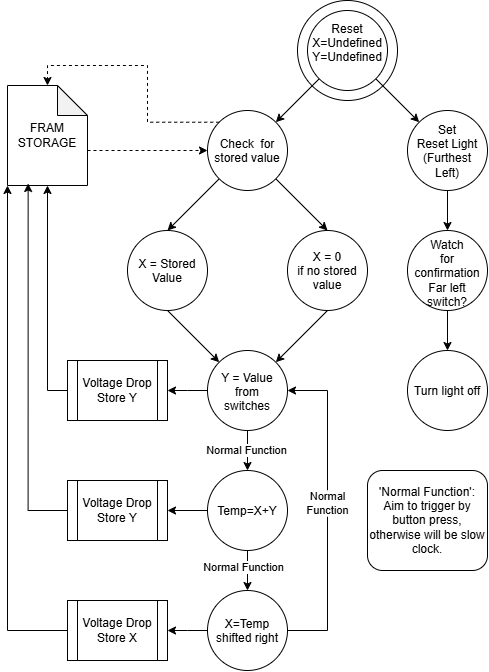

The diagram above was exported from draw.io. Its source (the exported page's mxGraphModel, read from the mxfile embedded in the PNG):
<mxGraphModel dx="1374" dy="878" grid="1" gridSize="10" guides="1" tooltips="1" connect="1" arrows="1" fold="1" page="1" pageScale="1" pageWidth="850" pageHeight="1100" math="0" shadow="0">
  <root>
    <mxCell id="0" />
    <mxCell id="1" parent="0" />
    <mxCell id="Ga5hljSALRdtQg3ts_8_-1" parent="1" style="ellipse;whiteSpace=wrap;html=1;shapeInside=1;aspect=fixed;" value="" vertex="1">
      <mxGeometry height="100" width="100" x="370" y="50" as="geometry" />
    </mxCell>
    <mxCell id="Ga5hljSALRdtQg3ts_8_-5" edge="1" parent="1" source="Ga5hljSALRdtQg3ts_8_-2" style="shape=connector;rounded=0;orthogonalLoop=1;jettySize=auto;html=1;exitX=0;exitY=1;exitDx=0;exitDy=0;entryX=1;entryY=0;entryDx=0;entryDy=0;strokeColor=default;align=center;verticalAlign=middle;fontFamily=Helvetica;fontSize=11;fontColor=default;labelBackgroundColor=default;defaultLabelBackgroundColor=gap;endArrow=classic;endFill=1;" target="Ga5hljSALRdtQg3ts_8_-3">
      <mxGeometry relative="1" as="geometry" />
    </mxCell>
    <mxCell id="Ga5hljSALRdtQg3ts_8_-16" edge="1" parent="1" source="Ga5hljSALRdtQg3ts_8_-2" style="shape=connector;rounded=0;orthogonalLoop=1;jettySize=auto;html=1;exitX=1;exitY=1;exitDx=0;exitDy=0;entryX=0;entryY=0;entryDx=0;entryDy=0;strokeColor=default;align=center;verticalAlign=middle;fontFamily=Helvetica;fontSize=11;fontColor=default;labelBackgroundColor=default;defaultLabelBackgroundColor=gap;endArrow=classic;endFill=1;" target="Ga5hljSALRdtQg3ts_8_-15">
      <mxGeometry relative="1" as="geometry" />
    </mxCell>
    <mxCell id="Ga5hljSALRdtQg3ts_8_-2" parent="1" style="ellipse;whiteSpace=wrap;html=1;shapeInside=1;aspect=fixed;" value="Reset&lt;div&gt;X=Undefined&lt;/div&gt;&lt;div&gt;Y=Undefined&lt;/div&gt;" vertex="1">
      <mxGeometry height="80" width="80" x="380" y="60" as="geometry" />
    </mxCell>
    <mxCell id="Ga5hljSALRdtQg3ts_8_-6" edge="1" parent="1" source="Ga5hljSALRdtQg3ts_8_-3" style="shape=connector;rounded=0;orthogonalLoop=1;jettySize=auto;html=1;exitX=0;exitY=1;exitDx=0;exitDy=0;entryX=0.5;entryY=0;entryDx=0;entryDy=0;strokeColor=default;align=center;verticalAlign=middle;fontFamily=Helvetica;fontSize=11;fontColor=default;labelBackgroundColor=default;defaultLabelBackgroundColor=gap;endArrow=classic;endFill=1;" target="Ga5hljSALRdtQg3ts_8_-4">
      <mxGeometry relative="1" as="geometry" />
    </mxCell>
    <mxCell id="Ga5hljSALRdtQg3ts_8_-8" edge="1" parent="1" source="Ga5hljSALRdtQg3ts_8_-3" style="shape=connector;rounded=0;orthogonalLoop=1;jettySize=auto;html=1;exitX=1;exitY=1;exitDx=0;exitDy=0;entryX=0.5;entryY=0;entryDx=0;entryDy=0;strokeColor=default;align=center;verticalAlign=middle;fontFamily=Helvetica;fontSize=11;fontColor=default;labelBackgroundColor=default;defaultLabelBackgroundColor=gap;endArrow=classic;endFill=1;" target="Ga5hljSALRdtQg3ts_8_-7">
      <mxGeometry relative="1" as="geometry" />
    </mxCell>
    <mxCell id="Ga5hljSALRdtQg3ts_8_-3" parent="1" style="ellipse;whiteSpace=wrap;html=1;shapeInside=1;aspect=fixed;" value="Check&amp;nbsp; for stored value" vertex="1">
      <mxGeometry height="80" width="80" x="280" y="160" as="geometry" />
    </mxCell>
    <mxCell id="Ga5hljSALRdtQg3ts_8_-10" edge="1" parent="1" source="Ga5hljSALRdtQg3ts_8_-4" style="shape=connector;rounded=0;orthogonalLoop=1;jettySize=auto;html=1;exitX=0.5;exitY=1;exitDx=0;exitDy=0;entryX=0;entryY=0;entryDx=0;entryDy=0;strokeColor=default;align=center;verticalAlign=middle;fontFamily=Helvetica;fontSize=11;fontColor=default;labelBackgroundColor=default;defaultLabelBackgroundColor=gap;endArrow=classic;endFill=1;" target="Ga5hljSALRdtQg3ts_8_-9">
      <mxGeometry relative="1" as="geometry" />
    </mxCell>
    <mxCell id="Ga5hljSALRdtQg3ts_8_-4" parent="1" style="ellipse;whiteSpace=wrap;html=1;shapeInside=1;aspect=fixed;" value="X = Stored Value" vertex="1">
      <mxGeometry height="80" width="80" x="200" y="280" as="geometry" />
    </mxCell>
    <mxCell id="Ga5hljSALRdtQg3ts_8_-11" edge="1" parent="1" source="Ga5hljSALRdtQg3ts_8_-7" style="shape=connector;rounded=0;orthogonalLoop=1;jettySize=auto;html=1;exitX=0.5;exitY=1;exitDx=0;exitDy=0;entryX=1;entryY=0;entryDx=0;entryDy=0;strokeColor=default;align=center;verticalAlign=middle;fontFamily=Helvetica;fontSize=11;fontColor=default;labelBackgroundColor=default;defaultLabelBackgroundColor=gap;endArrow=classic;endFill=1;" target="Ga5hljSALRdtQg3ts_8_-9">
      <mxGeometry relative="1" as="geometry" />
    </mxCell>
    <mxCell id="Ga5hljSALRdtQg3ts_8_-7" parent="1" style="ellipse;whiteSpace=wrap;html=1;shapeInside=1;aspect=fixed;" value="X = 0&lt;div&gt;if no stored value&lt;/div&gt;" vertex="1">
      <mxGeometry height="80" width="80" x="360" y="280" as="geometry" />
    </mxCell>
    <mxCell id="Ga5hljSALRdtQg3ts_8_-20" edge="1" parent="1" source="Ga5hljSALRdtQg3ts_8_-9" style="edgeStyle=orthogonalEdgeStyle;shape=connector;rounded=0;orthogonalLoop=1;jettySize=auto;html=1;exitX=0.5;exitY=1;exitDx=0;exitDy=0;entryX=0.5;entryY=0;entryDx=0;entryDy=0;strokeColor=default;align=center;verticalAlign=middle;fontFamily=Helvetica;fontSize=11;fontColor=default;labelBackgroundColor=default;defaultLabelBackgroundColor=gap;endArrow=classic;endFill=1;" target="Ga5hljSALRdtQg3ts_8_-19">
      <mxGeometry relative="1" as="geometry" />
    </mxCell>
    <mxCell id="Ga5hljSALRdtQg3ts_8_-28" connectable="0" parent="Ga5hljSALRdtQg3ts_8_-20" style="edgeLabel;html=1;align=center;verticalAlign=middle;resizable=0;points=[];inheritText=1;defaultLabelBackgroundColor=gap;" value="Normal Function" vertex="1">
      <mxGeometry relative="1" x="-0.075" y="-2" as="geometry">
        <mxPoint as="offset" />
      </mxGeometry>
    </mxCell>
    <mxCell id="kC1uMGiIpp1Fss62xN-M-2" edge="1" parent="1" source="Ga5hljSALRdtQg3ts_8_-9" style="edgeStyle=orthogonalEdgeStyle;shape=connector;rounded=0;orthogonalLoop=1;jettySize=auto;html=1;exitX=0;exitY=0.5;exitDx=0;exitDy=0;entryX=1;entryY=0.5;entryDx=0;entryDy=0;strokeColor=default;align=center;verticalAlign=middle;fontFamily=Helvetica;fontSize=11;fontColor=default;labelBackgroundColor=default;defaultLabelBackgroundColor=gap;endArrow=classic;endFill=1;">
      <mxGeometry relative="1" as="geometry">
        <mxPoint x="240" y="440" as="targetPoint" />
      </mxGeometry>
    </mxCell>
    <mxCell id="Ga5hljSALRdtQg3ts_8_-9" parent="1" style="ellipse;whiteSpace=wrap;html=1;shapeInside=1;aspect=fixed;" value="Y = Value from switches" vertex="1">
      <mxGeometry height="80" width="80" x="280" y="400" as="geometry" />
    </mxCell>
    <mxCell id="Ga5hljSALRdtQg3ts_8_-14" edge="1" parent="1" source="Ga5hljSALRdtQg3ts_8_-12" style="edgeStyle=orthogonalEdgeStyle;shape=connector;rounded=0;orthogonalLoop=1;jettySize=auto;html=1;exitX=1;exitY=0.5;exitDx=0;exitDy=15;exitPerimeter=0;entryX=0;entryY=0.5;entryDx=0;entryDy=0;strokeColor=default;align=center;verticalAlign=middle;fontFamily=Helvetica;fontSize=11;fontColor=default;labelBackgroundColor=default;defaultLabelBackgroundColor=gap;endArrow=classic;endFill=1;dashed=1;" target="Ga5hljSALRdtQg3ts_8_-3">
      <mxGeometry relative="1" as="geometry" />
    </mxCell>
    <mxCell id="Ga5hljSALRdtQg3ts_8_-12" parent="1" style="shape=note;whiteSpace=wrap;html=1;backgroundOutline=1;darkOpacity=0.05;" value="FRAM&lt;div&gt;STORAGE&lt;/div&gt;" vertex="1">
      <mxGeometry height="100" width="80" x="80" y="135" as="geometry" />
    </mxCell>
    <mxCell id="Ga5hljSALRdtQg3ts_8_-13" edge="1" parent="1" source="Ga5hljSALRdtQg3ts_8_-3" style="edgeStyle=orthogonalEdgeStyle;shape=connector;rounded=0;orthogonalLoop=1;jettySize=auto;html=1;exitX=0;exitY=0;exitDx=0;exitDy=0;entryX=0.5;entryY=0;entryDx=0;entryDy=0;entryPerimeter=0;strokeColor=default;align=center;verticalAlign=middle;fontFamily=Helvetica;fontSize=11;fontColor=default;labelBackgroundColor=default;defaultLabelBackgroundColor=gap;endArrow=classic;endFill=1;dashed=1;" target="Ga5hljSALRdtQg3ts_8_-12">
      <mxGeometry relative="1" x="0.0554" as="geometry" />
    </mxCell>
    <mxCell id="Ga5hljSALRdtQg3ts_8_-18" edge="1" parent="1" source="Ga5hljSALRdtQg3ts_8_-15" style="edgeStyle=orthogonalEdgeStyle;shape=connector;rounded=0;orthogonalLoop=1;jettySize=auto;html=1;exitX=0.5;exitY=1;exitDx=0;exitDy=0;entryX=0.5;entryY=0;entryDx=0;entryDy=0;strokeColor=default;align=center;verticalAlign=middle;fontFamily=Helvetica;fontSize=11;fontColor=default;labelBackgroundColor=default;defaultLabelBackgroundColor=gap;endArrow=classic;endFill=1;" target="Ga5hljSALRdtQg3ts_8_-17">
      <mxGeometry relative="1" as="geometry" />
    </mxCell>
    <mxCell id="Ga5hljSALRdtQg3ts_8_-15" parent="1" style="ellipse;whiteSpace=wrap;html=1;shapeInside=1;aspect=fixed;" value="Set Reset Light (Furthest Left)" vertex="1">
      <mxGeometry height="80" width="80" x="480" y="160" as="geometry" />
    </mxCell>
    <mxCell id="Ga5hljSALRdtQg3ts_8_-23" edge="1" parent="1" source="Ga5hljSALRdtQg3ts_8_-17" style="edgeStyle=orthogonalEdgeStyle;shape=connector;rounded=0;orthogonalLoop=1;jettySize=auto;html=1;exitX=0.5;exitY=1;exitDx=0;exitDy=0;entryX=0.5;entryY=0;entryDx=0;entryDy=0;strokeColor=default;align=center;verticalAlign=middle;fontFamily=Helvetica;fontSize=11;fontColor=default;labelBackgroundColor=default;defaultLabelBackgroundColor=gap;endArrow=classic;endFill=1;" target="Ga5hljSALRdtQg3ts_8_-22">
      <mxGeometry relative="1" as="geometry" />
    </mxCell>
    <mxCell id="Ga5hljSALRdtQg3ts_8_-17" parent="1" style="ellipse;whiteSpace=wrap;html=1;shapeInside=1;aspect=fixed;" value="Watch for confirmation&lt;div&gt;Far left switch?&lt;/div&gt;" vertex="1">
      <mxGeometry height="80" width="80" x="480" y="280" as="geometry" />
    </mxCell>
    <mxCell id="Ga5hljSALRdtQg3ts_8_-25" edge="1" parent="1" source="Ga5hljSALRdtQg3ts_8_-19" style="edgeStyle=orthogonalEdgeStyle;shape=connector;rounded=0;orthogonalLoop=1;jettySize=auto;html=1;exitX=0.5;exitY=1;exitDx=0;exitDy=0;entryX=0.5;entryY=0;entryDx=0;entryDy=0;strokeColor=default;align=center;verticalAlign=middle;fontFamily=Helvetica;fontSize=11;fontColor=default;labelBackgroundColor=default;defaultLabelBackgroundColor=gap;endArrow=classic;endFill=1;" target="Ga5hljSALRdtQg3ts_8_-24">
      <mxGeometry relative="1" as="geometry" />
    </mxCell>
    <mxCell id="Ga5hljSALRdtQg3ts_8_-29" connectable="0" parent="Ga5hljSALRdtQg3ts_8_-25" style="edgeLabel;html=1;align=center;verticalAlign=middle;resizable=0;points=[];inheritText=1;defaultLabelBackgroundColor=gap;" value="Normal Function" vertex="1">
      <mxGeometry relative="1" x="-0.225" y="-4" as="geometry">
        <mxPoint as="offset" />
      </mxGeometry>
    </mxCell>
    <mxCell id="kC1uMGiIpp1Fss62xN-M-5" edge="1" parent="1" source="Ga5hljSALRdtQg3ts_8_-19" style="edgeStyle=orthogonalEdgeStyle;shape=connector;rounded=0;orthogonalLoop=1;jettySize=auto;html=1;exitX=0;exitY=0.5;exitDx=0;exitDy=0;entryX=1;entryY=0.5;entryDx=0;entryDy=0;strokeColor=default;align=center;verticalAlign=middle;fontFamily=Helvetica;fontSize=11;fontColor=default;labelBackgroundColor=default;defaultLabelBackgroundColor=gap;endArrow=classic;endFill=1;" target="kC1uMGiIpp1Fss62xN-M-3">
      <mxGeometry relative="1" as="geometry" />
    </mxCell>
    <mxCell id="Ga5hljSALRdtQg3ts_8_-19" parent="1" style="ellipse;whiteSpace=wrap;html=1;shapeInside=1;aspect=fixed;" value="Temp=X+Y" vertex="1">
      <mxGeometry height="80" width="80" x="280" y="520" as="geometry" />
    </mxCell>
    <mxCell id="Ga5hljSALRdtQg3ts_8_-22" parent="1" style="ellipse;whiteSpace=wrap;html=1;shapeInside=1;aspect=fixed;" value="Turn light off" vertex="1">
      <mxGeometry height="80" width="80" x="480" y="400" as="geometry" />
    </mxCell>
    <mxCell id="Ga5hljSALRdtQg3ts_8_-26" edge="1" parent="1" source="Ga5hljSALRdtQg3ts_8_-24" style="edgeStyle=orthogonalEdgeStyle;shape=connector;rounded=0;orthogonalLoop=1;jettySize=auto;html=1;exitX=1;exitY=0.5;exitDx=0;exitDy=0;entryX=1;entryY=0.5;entryDx=0;entryDy=0;strokeColor=default;align=center;verticalAlign=middle;fontFamily=Helvetica;fontSize=11;fontColor=default;labelBackgroundColor=default;defaultLabelBackgroundColor=gap;endArrow=classic;endFill=1;" target="Ga5hljSALRdtQg3ts_8_-9">
      <mxGeometry relative="1" as="geometry">
        <Array as="points">
          <mxPoint x="400" y="680" />
          <mxPoint x="400" y="440" />
        </Array>
      </mxGeometry>
    </mxCell>
    <mxCell id="Ga5hljSALRdtQg3ts_8_-27" connectable="0" parent="Ga5hljSALRdtQg3ts_8_-26" style="edgeLabel;html=1;align=center;verticalAlign=middle;resizable=0;points=[];inheritText=1;defaultLabelBackgroundColor=gap;" value="Normal&lt;div&gt;Function&lt;/div&gt;" vertex="1">
      <mxGeometry relative="1" x="0.0536" y="1" as="geometry">
        <mxPoint y="1" as="offset" />
      </mxGeometry>
    </mxCell>
    <mxCell id="kC1uMGiIpp1Fss62xN-M-6" edge="1" parent="1" source="Ga5hljSALRdtQg3ts_8_-24" style="edgeStyle=orthogonalEdgeStyle;shape=connector;rounded=0;orthogonalLoop=1;jettySize=auto;html=1;exitX=0;exitY=0.5;exitDx=0;exitDy=0;entryX=1;entryY=0.5;entryDx=0;entryDy=0;strokeColor=default;align=center;verticalAlign=middle;fontFamily=Helvetica;fontSize=11;fontColor=default;labelBackgroundColor=default;defaultLabelBackgroundColor=gap;endArrow=classic;endFill=1;">
      <mxGeometry relative="1" as="geometry">
        <mxPoint x="240" y="680" as="targetPoint" />
      </mxGeometry>
    </mxCell>
    <mxCell id="Ga5hljSALRdtQg3ts_8_-24" parent="1" style="ellipse;whiteSpace=wrap;html=1;shapeInside=1;aspect=fixed;" value="X=Temp shifted right" vertex="1">
      <mxGeometry height="80" width="80" x="280" y="640" as="geometry" />
    </mxCell>
    <mxCell id="kC1uMGiIpp1Fss62xN-M-3" parent="1" style="shape=process;whiteSpace=wrap;html=1;backgroundOutline=1;" value="Voltage Drop&lt;div&gt;Store Y&lt;/div&gt;" vertex="1">
      <mxGeometry height="60" width="100" x="140" y="530" as="geometry" />
    </mxCell>
    <mxCell id="kC1uMGiIpp1Fss62xN-M-7" parent="1" style="shape=process;whiteSpace=wrap;html=1;backgroundOutline=1;" value="Voltage Drop&lt;div&gt;Store Y&lt;/div&gt;" vertex="1">
      <mxGeometry height="60" width="100" x="140" y="410" as="geometry" />
    </mxCell>
    <mxCell id="kC1uMGiIpp1Fss62xN-M-9" parent="1" style="shape=process;whiteSpace=wrap;html=1;backgroundOutline=1;" value="Voltage Drop&lt;div&gt;Store X&lt;/div&gt;" vertex="1">
      <mxGeometry height="60" width="100" x="140" y="650" as="geometry" />
    </mxCell>
    <mxCell id="kC1uMGiIpp1Fss62xN-M-10" edge="1" parent="1" source="kC1uMGiIpp1Fss62xN-M-7" style="edgeStyle=orthogonalEdgeStyle;shape=connector;rounded=0;orthogonalLoop=1;jettySize=auto;html=1;exitX=0;exitY=0.5;exitDx=0;exitDy=0;entryX=0.5;entryY=1;entryDx=0;entryDy=0;entryPerimeter=0;strokeColor=default;align=center;verticalAlign=middle;fontFamily=Helvetica;fontSize=11;fontColor=default;labelBackgroundColor=default;defaultLabelBackgroundColor=gap;endArrow=classic;endFill=1;" target="Ga5hljSALRdtQg3ts_8_-12">
      <mxGeometry relative="1" as="geometry" />
    </mxCell>
    <mxCell id="kC1uMGiIpp1Fss62xN-M-11" edge="1" parent="1" source="kC1uMGiIpp1Fss62xN-M-3" style="edgeStyle=orthogonalEdgeStyle;shape=connector;rounded=0;orthogonalLoop=1;jettySize=auto;html=1;exitX=0;exitY=0.5;exitDx=0;exitDy=0;entryX=0.258;entryY=0.98;entryDx=0;entryDy=0;entryPerimeter=0;strokeColor=default;align=center;verticalAlign=middle;fontFamily=Helvetica;fontSize=11;fontColor=default;labelBackgroundColor=default;defaultLabelBackgroundColor=gap;endArrow=classic;endFill=1;" target="Ga5hljSALRdtQg3ts_8_-12">
      <mxGeometry relative="1" as="geometry" />
    </mxCell>
    <mxCell id="kC1uMGiIpp1Fss62xN-M-12" edge="1" parent="1" source="kC1uMGiIpp1Fss62xN-M-9" style="edgeStyle=orthogonalEdgeStyle;shape=connector;rounded=0;orthogonalLoop=1;jettySize=auto;html=1;exitX=0;exitY=0.5;exitDx=0;exitDy=0;entryX=0;entryY=1;entryDx=0;entryDy=0;entryPerimeter=0;strokeColor=default;align=center;verticalAlign=middle;fontFamily=Helvetica;fontSize=11;fontColor=default;labelBackgroundColor=default;defaultLabelBackgroundColor=gap;endArrow=classic;endFill=1;" target="Ga5hljSALRdtQg3ts_8_-12">
      <mxGeometry relative="1" as="geometry" />
    </mxCell>
    <mxCell id="kC1uMGiIpp1Fss62xN-M-13" parent="1" style="rounded=1;whiteSpace=wrap;html=1;roundedPerimeter=1;" value="'Normal Function':&lt;div&gt;Aim to trigger by button press, otherwise will be slow clock.&lt;/div&gt;" vertex="1">
      <mxGeometry height="100" width="120" x="440" y="520" as="geometry" />
    </mxCell>
  </root>
</mxGraphModel>